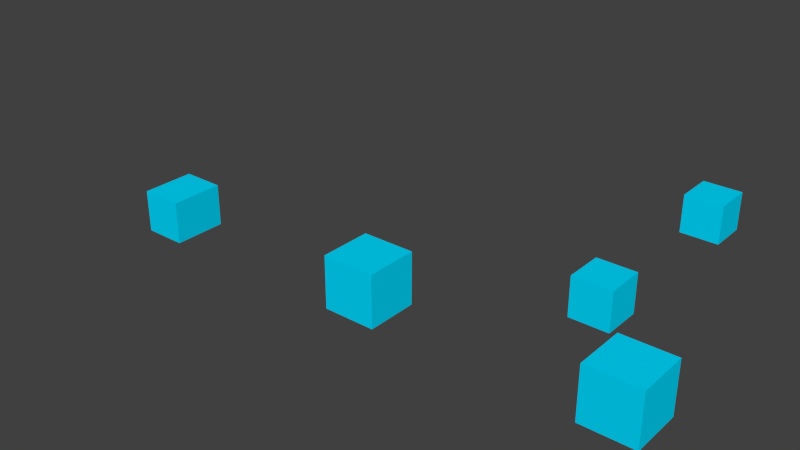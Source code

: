 # Source: HarvestBeam.blend  (saved by Blender 2.75.0; exported with 4.5.12 LTS)
import bpy
from mathutils import Matrix  # noqa: F401  (used for matrix-valued properties, if any)

bpy.ops.wm.read_factory_settings(use_empty=True)
scene = bpy.context.scene
scene.name = 'HarvestBeam'

# ---- collections
col_collection_1 = bpy.data.collections.new('Collection 1'); scene.collection.children.link(col_collection_1)

# ---- materials (node trees are filled in below, after node groups)
mat_material_001 = bpy.data.materials.new('Material.001')
mat_material_001.alpha_threshold = 0.0
mat_material_001.use_transparent_shadow = False
mat_material_001.diffuse_color = (0.0, 0.7011, 1.0, 1.0)
mat_material_001.roughness = 0.5
mat_material_001_1 = bpy.data.materials.new('Material_001')
mat_material_001_1.alpha_threshold = 0.0
mat_material_001_1.use_transparent_shadow = False
mat_material_001_1.diffuse_color = (0.0, 0.7011, 1.0, 1.0)
mat_material_001_1.specular_color = (0.5, 0.5, 0.5)
mat_material_001_1.roughness = 0.5

# ---- material node trees

# ---- world
world_world = bpy.data.worlds.new('World'); scene.world = world_world
world_world.color = (0.05088, 0.05088, 0.05088)
world_world.use_sun_shadow = False
world_world.sun_shadow_jitter_overblur = 0.0
world_world.cycles.sampling_method = 'MANUAL'
world_world.cycles.sample_map_resolution = 256

# ---- meshes
me_cube_001 = bpy.data.meshes.new('Cube.001')
me_cube_001.from_pydata([(-0.25, -0.25, -0.25), (-0.25, -0.25, 0.25), (-0.25, 0.25, -0.25), (-0.25, 0.25, 0.25), (0.25, -0.25, -0.25), (0.25, -0.25, 0.25), (0.25, 0.25, -0.25), (0.25, 0.25, 0.25)], [], [(1, 3, 2, 0), (3, 7, 6, 2), (7, 5, 4, 6), (5, 1, 0, 4), (0, 2, 6, 4), (5, 7, 3, 1)])
_uv = me_cube_001.uv_layers.new(name='UVMap')
_uv.uv.foreach_set('vector', [0.3334, 0.0001155, 0.6666, 0.0001155, 0.6666, 0.3334, 0.3334, 0.3334, 0.6666, 0.0001155, 0.9999, 0.0001154, 0.9999, 0.3334, 0.6666, 0.3334, 0.6666, 0.3336, 0.6666, 0.6669, 0.3334, 0.6669, 0.3334, 0.3336, 0.0001155, 0.0001155, 0.3334, 0.0001155, 0.3334, 0.3334, 0.0001154, 0.3334, 0.0001154, 0.6669, 0.0001154, 0.3336, 0.3334, 0.3336, 0.3334, 0.6669, 0.6666, 0.6669, 0.6666, 0.3336, 0.9999, 0.3336, 0.9999, 0.6669])
me_cube_001.materials.append(mat_material_001)
me_cube_001.use_remesh_preserve_volume = False
me_cube_001.use_remesh_preserve_attributes = False
me_cube_001.use_mirror_vertex_groups = False
me_cube_001.update()
me_cube_002 = bpy.data.meshes.new('Cube.002')
me_cube_002.from_pydata([(-0.25, -0.25, -0.25), (-0.25, -0.25, 0.25), (-0.25, 0.25, -0.25), (-0.25, 0.25, 0.25), (0.25, -0.25, -0.25), (0.25, -0.25, 0.25), (0.25, 0.25, -0.25), (0.25, 0.25, 0.25)], [], [(3, 2, 0), (7, 6, 2), (5, 4, 6), (1, 0, 4), (2, 6, 4), (7, 3, 1), (1, 3, 0), (3, 7, 2), (7, 5, 6), (5, 1, 4), (0, 2, 4), (5, 7, 1)])
_uv = me_cube_002.uv_layers.new(name='Cube_001-mesh-map-0')
_uv.uv.foreach_set('vector', [0.6666, 0.0001155, 0.6666, 0.3334, 0.3334, 0.3334, 0.9999, 0.0001154, 0.9999, 0.3334, 0.6666, 0.3334, 0.6666, 0.6669, 0.3334, 0.6669, 0.3334, 0.3336, 0.3334, 0.0001155, 0.3334, 0.3334, 0.0001154, 0.3334, 0.0001154, 0.3336, 0.3334, 0.3336, 0.3334, 0.6669, 0.6666, 0.3336, 0.9999, 0.3336, 0.9999, 0.6669, 0.3334, 0.0001155, 0.6666, 0.0001155, 0.3334, 0.3334, 0.6666, 0.0001155, 0.9999, 0.0001154, 0.6666, 0.3334, 0.6666, 0.3336, 0.6666, 0.6669, 0.3334, 0.3336, 0.0001155, 0.0001155, 0.3334, 0.0001155, 0.0001154, 0.3334, 0.0001154, 0.6669, 0.0001154, 0.3336, 0.3334, 0.6669, 0.6666, 0.6669, 0.6666, 0.3336, 0.9999, 0.6669])
me_cube_002.materials.append(mat_material_001_1)
me_cube_002.use_remesh_preserve_volume = False
me_cube_002.use_remesh_preserve_attributes = False
me_cube_002.use_mirror_vertex_groups = False
me_cube_002.update()

# ---- objects
ob_cube_004 = bpy.data.objects.new('Cube.004', me_cube_001)
ob_cube_003 = bpy.data.objects.new('Cube.003', me_cube_001)
ob_cube_002 = bpy.data.objects.new('Cube.002', me_cube_002)
ob_cube_001 = bpy.data.objects.new('Cube.001', me_cube_001)
ob_cube = bpy.data.objects.new('Cube', me_cube_001)

# ---- transforms, parenting, visibility, modifiers, constraints
ob_cube_004.location = (5.0, 0.0, 0.0)
ob_cube_004.lineart.crease_threshold = 0.0
ob_cube_003.location = (5.0, -0.5, 1.0)
ob_cube_003.scale = (0.6, 0.6, 0.6)
ob_cube_003.lineart.crease_threshold = 0.0
ob_cube_002.location = (0.4167, -0.08333, 0.0)
ob_cube_002.scale = (0.8, 1.0, 0.8)
ob_cube_002.lineart.crease_threshold = 0.0
ob_cube_001.location = (5.0, 1.0, 1.0)
ob_cube_001.scale = (0.6, 0.6, 0.6)
ob_cube_001.lineart.crease_threshold = 0.0
ob_cube.location = (2.609, 0.0, 0.0)
ob_cube.lineart.crease_threshold = 0.0

# ---- collection membership
col_collection_1.objects.link(ob_cube_004)
col_collection_1.objects.link(ob_cube_003)
col_collection_1.objects.link(ob_cube_002)
col_collection_1.objects.link(ob_cube_001)
col_collection_1.objects.link(ob_cube)

# ---- scene / render settings (as saved in the file)
scene.frame_start = 1; scene.frame_end = 24; scene.frame_set(12)
scene.render.engine = 'BLENDER_EEVEE_NEXT'
scene.render.resolution_percentage = 50
scene.render.fps = 25
scene.render.dither_intensity = 0.0
scene.cycles.use_denoising = False
scene.cycles.samples = 10
scene.cycles.sampling_pattern = 'TABULATED_SOBOL'
scene.cycles.light_sampling_threshold = 0.0
scene.cycles.use_adaptive_sampling = False
scene.cycles.use_light_tree = False
scene.cycles.blur_glossy = 0.0
scene.cycles.pixel_filter_type = 'GAUSSIAN'
scene.cycles.sample_clamp_indirect = 0.0
scene.view_settings.view_transform = 'Standard'
bpy.context.view_layer.update()

# ---- added for rendering (the .blend has no active camera and no usable light): camera, sun
cam_auto = bpy.data.cameras.new('AutoCamera')
cam_auto.lens = 50.0
cam_auto.sensor_width = 36.0
cam_auto.clip_end = 1000.0
ob_auto_camera = bpy.data.objects.new('AutoCamera', cam_auto)
scene.collection.objects.link(ob_auto_camera)
ob_auto_camera.location = (7.84594, -5.88513, 4.54008)
ob_auto_camera.rotation_euler = (1.09748, -7.21219e-08, 0.694738)
scene.camera = ob_auto_camera
light_auto_sun = bpy.data.lights.new('AutoSun', 'SUN')
light_auto_sun.energy = 3.0
light_auto_sun.angle = 0.0523599
ob_auto_sun = bpy.data.objects.new('AutoSun', light_auto_sun)
scene.collection.objects.link(ob_auto_sun)
ob_auto_sun.rotation_euler = (0.872665, 0.174533, 0.523599)
bpy.context.view_layer.update()
